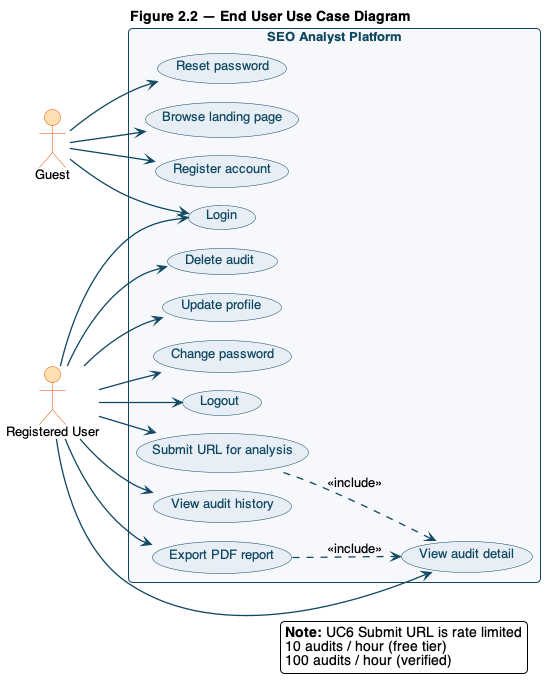

The diagram above was rendered by PlantUML. Its source (embedded in the PNG):
@startuml 02-usecase-user
' Figure 2.2 — End User Use Case Diagram
!include _style.iuml
title
  Figure 2.2 — End User Use Case Diagram
  .
end title
left to right direction
skinparam titleFontSize 14
skinparam titleFontStyle bold

actor "Guest" as guest
actor "Registered User" as user

rectangle "SEO Analyst Platform" {
  usecase "Browse landing page" as UC1
  usecase "Register account" as UC2
  usecase "Login" as UC3
  usecase "Logout" as UC4
  usecase "Reset password" as UC5
  usecase "Submit URL for analysis" as UC6
  usecase "View audit detail" as UC7
  usecase "View audit history" as UC8
  usecase "Export PDF report" as UC9
  usecase "Delete audit" as UC10
  usecase "Update profile" as UC11
  usecase "Change password" as UC12
}

guest --> UC1
guest --> UC2
guest --> UC3
guest --> UC5

user --> UC3
user --> UC4
user --> UC6
user --> UC7
user --> UC8
user --> UC9
user --> UC10
user --> UC11
user --> UC12

UC6 ..> UC7 : <<include>>
UC9 ..> UC7 : <<include>>

legend bottom right
  <b>Note:</b> UC6 Submit URL is rate limited
  10 audits / hour (free tier)
  100 audits / hour (verified)
endlegend

@enduml